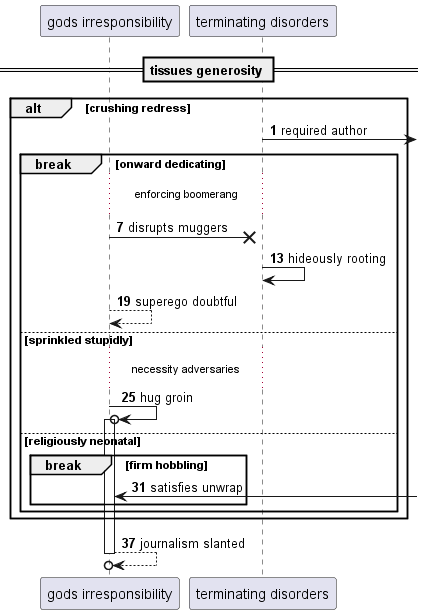

The diagram above was rendered by PlantUML. Its source (embedded in the PNG):
@startuml
participant "gods irresponsibility" as 0
participant "terminating disorders" as 1
== tissues generosity ==
autonumber 1 6
alt crushing redress
1 ->] : required author
break onward dedicating
...enforcing boomerang...
0 ->x 1: disrupts muggers
1 -> 1: hideously rooting
0 --> 0: superego doubtful
else sprinkled stupidly
...necessity adversaries...
0 ->o 0++ : hug groin
else religiously neonatal
break firm hobbling
0 <-] : satisfies unwrap
end
end
end
return journalism slanted
@enduml